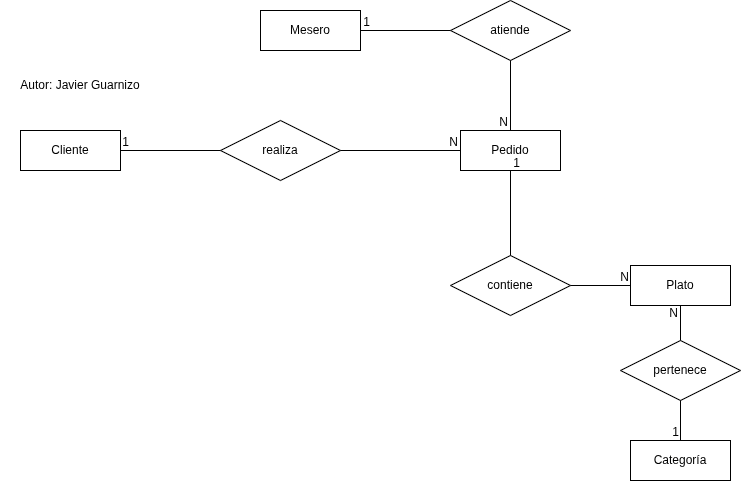

The diagram above was exported from draw.io. Its source (the exported page's mxGraphModel, read from the mxfile embedded in the PNG):
<mxGraphModel dx="1170" dy="723" grid="1" gridSize="10" guides="1" tooltips="1" connect="1" arrows="1" fold="1" page="1" pageScale="1" pageWidth="827" pageHeight="1169" math="0" shadow="0">
  <root>
    <mxCell id="0" />
    <mxCell id="1" parent="0" />
    <mxCell id="JoEqiXqQtSYghS8vYgjX-1" parent="1" style="whiteSpace=wrap;html=1;align=center;" value="Cliente" vertex="1">
      <mxGeometry height="40" width="100" x="40" y="400" as="geometry" />
    </mxCell>
    <mxCell id="JoEqiXqQtSYghS8vYgjX-2" parent="1" style="shape=rhombus;perimeter=rhombusPerimeter;whiteSpace=wrap;html=1;align=center;" value="realiza" vertex="1">
      <mxGeometry height="60" width="120" x="240" y="390" as="geometry" />
    </mxCell>
    <mxCell id="JoEqiXqQtSYghS8vYgjX-4" parent="1" style="whiteSpace=wrap;html=1;align=center;" value="Pedido" vertex="1">
      <mxGeometry height="40" width="100" x="480" y="400" as="geometry" />
    </mxCell>
    <mxCell id="JoEqiXqQtSYghS8vYgjX-5" parent="1" style="whiteSpace=wrap;html=1;align=center;" value="Plato" vertex="1">
      <mxGeometry height="40" width="100" x="650" y="535" as="geometry" />
    </mxCell>
    <mxCell id="JoEqiXqQtSYghS8vYgjX-6" parent="1" style="whiteSpace=wrap;html=1;align=center;" value="Mesero" vertex="1">
      <mxGeometry height="40" width="100" x="280" y="280" as="geometry" />
    </mxCell>
    <mxCell id="JoEqiXqQtSYghS8vYgjX-7" parent="1" style="whiteSpace=wrap;html=1;align=center;" value="Categoría" vertex="1">
      <mxGeometry height="40" width="100" x="650" y="710" as="geometry" />
    </mxCell>
    <mxCell id="JoEqiXqQtSYghS8vYgjX-8" parent="1" style="shape=rhombus;perimeter=rhombusPerimeter;whiteSpace=wrap;html=1;align=center;" value="pertenece" vertex="1">
      <mxGeometry height="60" width="120" x="640" y="610" as="geometry" />
    </mxCell>
    <mxCell id="JoEqiXqQtSYghS8vYgjX-10" edge="1" parent="1" source="JoEqiXqQtSYghS8vYgjX-2" style="endArrow=none;html=1;rounded=0;exitX=0;exitY=0.5;exitDx=0;exitDy=0;entryX=1;entryY=0.5;entryDx=0;entryDy=0;" target="JoEqiXqQtSYghS8vYgjX-1" value="">
      <mxGeometry relative="1" as="geometry">
        <mxPoint x="330" y="450" as="sourcePoint" />
        <mxPoint x="150" y="420" as="targetPoint" />
      </mxGeometry>
    </mxCell>
    <mxCell id="JoEqiXqQtSYghS8vYgjX-11" connectable="0" parent="JoEqiXqQtSYghS8vYgjX-10" style="resizable=0;html=1;whiteSpace=wrap;align=right;verticalAlign=bottom;" value="1" vertex="1">
      <mxGeometry relative="1" x="0.8" as="geometry" />
    </mxCell>
    <mxCell id="JoEqiXqQtSYghS8vYgjX-12" edge="1" parent="1" source="JoEqiXqQtSYghS8vYgjX-2" style="endArrow=none;html=1;rounded=0;entryX=0;entryY=0.5;entryDx=0;entryDy=0;exitX=1;exitY=0.5;exitDx=0;exitDy=0;" target="JoEqiXqQtSYghS8vYgjX-4" value="">
      <mxGeometry relative="1" as="geometry">
        <mxPoint x="390" y="410" as="sourcePoint" />
        <mxPoint x="550" y="410" as="targetPoint" />
      </mxGeometry>
    </mxCell>
    <mxCell id="JoEqiXqQtSYghS8vYgjX-13" connectable="0" parent="JoEqiXqQtSYghS8vYgjX-12" style="resizable=0;html=1;whiteSpace=wrap;align=right;verticalAlign=bottom;" value="N" vertex="1">
      <mxGeometry relative="1" x="1" as="geometry">
        <mxPoint x="-1" as="offset" />
      </mxGeometry>
    </mxCell>
    <mxCell id="JoEqiXqQtSYghS8vYgjX-14" parent="1" style="shape=rhombus;perimeter=rhombusPerimeter;whiteSpace=wrap;html=1;align=center;" value="contiene" vertex="1">
      <mxGeometry height="60" width="120" x="470" y="525" as="geometry" />
    </mxCell>
    <mxCell id="JoEqiXqQtSYghS8vYgjX-15" parent="1" style="shape=rhombus;perimeter=rhombusPerimeter;whiteSpace=wrap;html=1;align=center;" value="atiende" vertex="1">
      <mxGeometry height="60" width="120" x="470" y="270" as="geometry" />
    </mxCell>
    <mxCell id="JoEqiXqQtSYghS8vYgjX-19" edge="1" parent="1" source="JoEqiXqQtSYghS8vYgjX-15" style="endArrow=none;html=1;rounded=0;entryX=1;entryY=0.5;entryDx=0;entryDy=0;exitX=0;exitY=0.5;exitDx=0;exitDy=0;" target="JoEqiXqQtSYghS8vYgjX-6" value="">
      <mxGeometry relative="1" as="geometry">
        <mxPoint x="480" y="460" as="sourcePoint" />
        <mxPoint x="640" y="460" as="targetPoint" />
      </mxGeometry>
    </mxCell>
    <mxCell id="JoEqiXqQtSYghS8vYgjX-20" connectable="0" parent="JoEqiXqQtSYghS8vYgjX-19" style="resizable=0;html=1;whiteSpace=wrap;align=right;verticalAlign=bottom;" value="1" vertex="1">
      <mxGeometry relative="1" x="1" as="geometry">
        <mxPoint x="11" as="offset" />
      </mxGeometry>
    </mxCell>
    <mxCell id="JoEqiXqQtSYghS8vYgjX-21" edge="1" parent="1" source="JoEqiXqQtSYghS8vYgjX-15" style="endArrow=none;html=1;rounded=0;entryX=0.5;entryY=0;entryDx=0;entryDy=0;exitX=0.5;exitY=1;exitDx=0;exitDy=0;" target="JoEqiXqQtSYghS8vYgjX-4" value="">
      <mxGeometry relative="1" as="geometry">
        <mxPoint x="480" y="460" as="sourcePoint" />
        <mxPoint x="640" y="460" as="targetPoint" />
      </mxGeometry>
    </mxCell>
    <mxCell id="JoEqiXqQtSYghS8vYgjX-22" connectable="0" parent="JoEqiXqQtSYghS8vYgjX-21" style="resizable=0;html=1;whiteSpace=wrap;align=right;verticalAlign=bottom;" value="N" vertex="1">
      <mxGeometry relative="1" x="1" as="geometry">
        <mxPoint x="-1" as="offset" />
      </mxGeometry>
    </mxCell>
    <mxCell id="JoEqiXqQtSYghS8vYgjX-23" edge="1" parent="1" source="JoEqiXqQtSYghS8vYgjX-14" style="endArrow=none;html=1;rounded=0;entryX=0.5;entryY=1;entryDx=0;entryDy=0;exitX=0.5;exitY=0;exitDx=0;exitDy=0;" target="JoEqiXqQtSYghS8vYgjX-4" value="">
      <mxGeometry relative="1" as="geometry">
        <mxPoint x="480" y="460" as="sourcePoint" />
        <mxPoint x="640" y="460" as="targetPoint" />
      </mxGeometry>
    </mxCell>
    <mxCell id="JoEqiXqQtSYghS8vYgjX-24" connectable="0" parent="JoEqiXqQtSYghS8vYgjX-23" style="resizable=0;html=1;whiteSpace=wrap;align=right;verticalAlign=bottom;" value="1" vertex="1">
      <mxGeometry relative="1" x="0.9852" as="geometry">
        <mxPoint x="11" as="offset" />
      </mxGeometry>
    </mxCell>
    <mxCell id="JoEqiXqQtSYghS8vYgjX-25" edge="1" parent="1" source="JoEqiXqQtSYghS8vYgjX-14" style="endArrow=none;html=1;rounded=0;exitX=1;exitY=0.5;exitDx=0;exitDy=0;entryX=0;entryY=0.5;entryDx=0;entryDy=0;" target="JoEqiXqQtSYghS8vYgjX-5" value="">
      <mxGeometry relative="1" as="geometry">
        <mxPoint x="480" y="460" as="sourcePoint" />
        <mxPoint x="640" y="460" as="targetPoint" />
      </mxGeometry>
    </mxCell>
    <mxCell id="JoEqiXqQtSYghS8vYgjX-26" connectable="0" parent="JoEqiXqQtSYghS8vYgjX-25" style="resizable=0;html=1;whiteSpace=wrap;align=right;verticalAlign=bottom;" value="N" vertex="1">
      <mxGeometry relative="1" x="1" as="geometry" />
    </mxCell>
    <mxCell id="JoEqiXqQtSYghS8vYgjX-27" edge="1" parent="1" source="JoEqiXqQtSYghS8vYgjX-8" style="endArrow=none;html=1;rounded=0;entryX=0.5;entryY=1;entryDx=0;entryDy=0;exitX=0.5;exitY=0;exitDx=0;exitDy=0;" target="JoEqiXqQtSYghS8vYgjX-5" value="">
      <mxGeometry relative="1" as="geometry">
        <mxPoint x="480" y="460" as="sourcePoint" />
        <mxPoint x="640" y="460" as="targetPoint" />
      </mxGeometry>
    </mxCell>
    <mxCell id="JoEqiXqQtSYghS8vYgjX-28" connectable="0" parent="JoEqiXqQtSYghS8vYgjX-27" style="resizable=0;html=1;whiteSpace=wrap;align=right;verticalAlign=bottom;" value="N" vertex="1">
      <mxGeometry relative="1" x="0.9993" as="geometry">
        <mxPoint x="-1" y="16" as="offset" />
      </mxGeometry>
    </mxCell>
    <mxCell id="JoEqiXqQtSYghS8vYgjX-29" edge="1" parent="1" source="JoEqiXqQtSYghS8vYgjX-8" style="endArrow=none;html=1;rounded=0;entryX=0.5;entryY=0;entryDx=0;entryDy=0;exitX=0.5;exitY=1;exitDx=0;exitDy=0;" target="JoEqiXqQtSYghS8vYgjX-7" value="">
      <mxGeometry relative="1" as="geometry">
        <mxPoint x="480" y="460" as="sourcePoint" />
        <mxPoint x="640" y="460" as="targetPoint" />
      </mxGeometry>
    </mxCell>
    <mxCell id="JoEqiXqQtSYghS8vYgjX-30" connectable="0" parent="JoEqiXqQtSYghS8vYgjX-29" style="resizable=0;html=1;whiteSpace=wrap;align=right;verticalAlign=bottom;" value="1" vertex="1">
      <mxGeometry relative="1" x="1" as="geometry" />
    </mxCell>
    <mxCell id="JoEqiXqQtSYghS8vYgjX-31" parent="1" style="text;html=1;whiteSpace=wrap;strokeColor=none;fillColor=none;align=center;verticalAlign=middle;rounded=0;" value="Autor: Javier Guarnizo" vertex="1">
      <mxGeometry height="30" width="160" x="20" y="340" as="geometry" />
    </mxCell>
  </root>
</mxGraphModel>